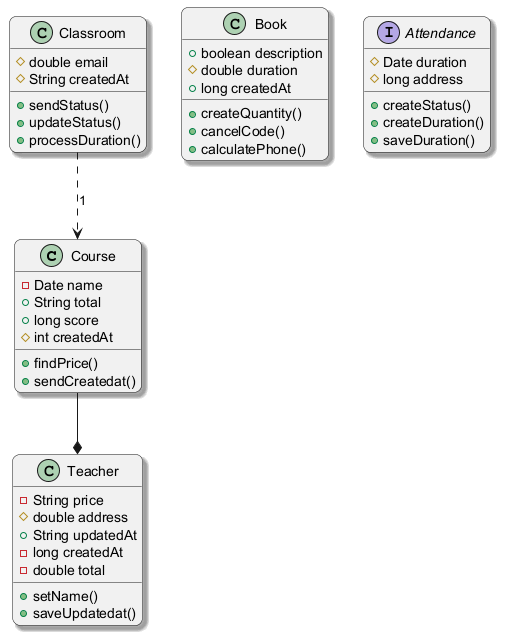

The diagram above was rendered by PlantUML. Its source (embedded in the PNG):
@startuml
skinparam backgroundColor #FFFFFF
skinparam roundCorner 15
skinparam shadowing true
class Course {
  -Date name
  +String total
  +long score
  #int createdAt
  +findPrice()
  +sendCreatedat()
}
class Book {
  +boolean description
  #double duration
  +long createdAt
  +createQuantity()
  +cancelCode()
  +calculatePhone()
}
class Classroom {
  #double email
  #String createdAt
  +sendStatus()
  +updateStatus()
  +processDuration()
}
class Teacher {
  -String price
  #double address
  +String updatedAt
  -long createdAt
  -double total
  +setName()
  +saveUpdatedat()
}
interface Attendance {
  #Date duration
  #long address
  +createStatus()
  +createDuration()
  +saveDuration()
}
Classroom ..> Course : "1"
Course --* Teacher
@enduml